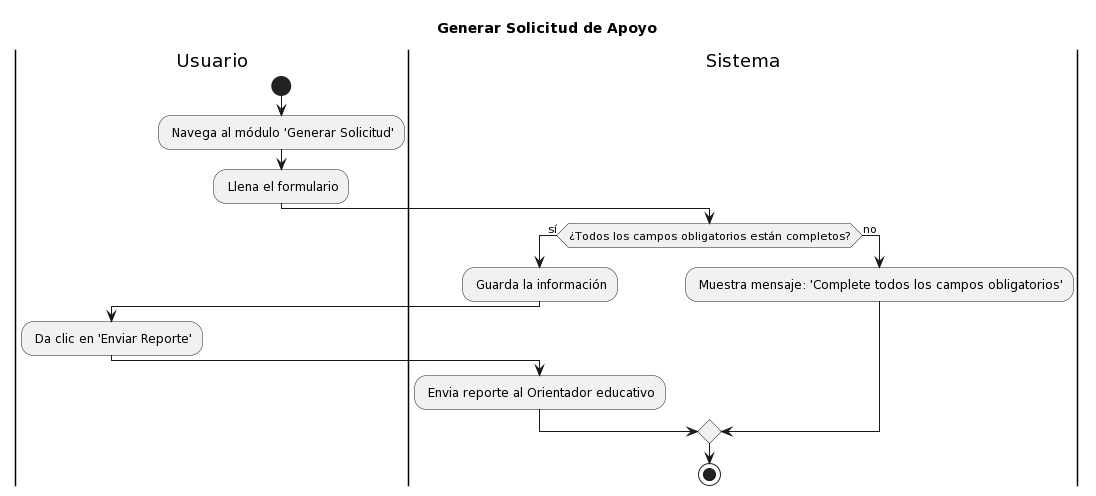

The diagram above was rendered by PlantUML. Its source (embedded in the PNG):
@startuml
title Generar Solicitud de Apoyo

|Usuario|
start
: Navega al módulo 'Generar Solicitud';
: Llena el formulario;

|Sistema|
if (¿Todos los campos obligatorios están completos?) then (sí)
    : Guarda la información;
    |Usuario|
    : Da clic en 'Enviar Reporte';
    |Sistema|
    : Envia reporte al Orientador educativo;
else (no)
    : Muestra mensaje: 'Complete todos los campos obligatorios';
endif
stop
@enduml